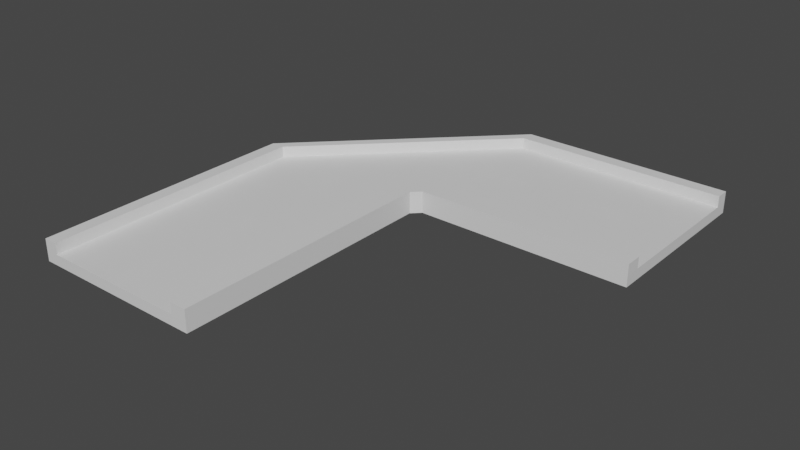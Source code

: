 # Source: CurvedRoad.blend  (saved by Blender 2.91.10; exported with 4.5.12 LTS)
import bpy
from mathutils import Matrix  # noqa: F401  (used for matrix-valued properties, if any)

bpy.ops.wm.read_factory_settings(use_empty=True)
scene = bpy.context.scene
scene.name = 'Scene'

# ---- collections
col_collection = bpy.data.collections.new('Collection'); scene.collection.children.link(col_collection)

# ---- materials (node trees are filled in below, after node groups)
mat_material = bpy.data.materials.new('Material')
mat_material.alpha_threshold = 0.0
mat_material.use_transparent_shadow = False
mat_material.line_color = (0.0, 0.0, 0.0, 1.0)
mat_material_001 = bpy.data.materials.new('Material.001')
mat_material_001.use_transparent_shadow = False
mat_material_002 = bpy.data.materials.new('Material.002')
mat_material_002.use_transparent_shadow = False

# ---- material node trees
mat_material.use_nodes = True; mat_material.node_tree.nodes.clear()
_N = mat_material.node_tree.nodes; _L = mat_material.node_tree.links
n0 = _N.new('ShaderNodeOutputMaterial'); n0.name = 'Material Output'; n0.location = (300, 300)
n1 = _N.new('ShaderNodeBsdfPrincipled'); n1.name = 'Principled BSDF'; n1.location = (10, 300)
n1.distribution = 'GGX'
n1.subsurface_method = 'BURLEY'
n1.inputs[2].default_value = 0.4
n1.inputs[3].default_value = 1.45
n1.inputs[27].default_value = (0.0, 0.0, 0.0, 1.0)
n1.inputs[28].default_value = 1.0
_L.new(n1.outputs[0], n0.inputs[0])
n0.is_active_output = True
mat_material_001.use_nodes = True; mat_material_001.node_tree.nodes.clear()
_N = mat_material_001.node_tree.nodes; _L = mat_material_001.node_tree.links
n0 = _N.new('ShaderNodeBsdfPrincipled'); n0.name = 'Principled BSDF'; n0.location = (10, 300)
n0.distribution = 'GGX'
n0.subsurface_method = 'BURLEY'
n0.inputs[3].default_value = 1.45
n0.inputs[27].default_value = (0.0, 0.0, 0.0, 1.0)
n0.inputs[28].default_value = 1.0
n1 = _N.new('ShaderNodeOutputMaterial'); n1.name = 'Material Output'; n1.location = (300, 300)
_L.new(n0.outputs[0], n1.inputs[0])
n1.is_active_output = True
mat_material_002.use_nodes = True; mat_material_002.node_tree.nodes.clear()
_N = mat_material_002.node_tree.nodes; _L = mat_material_002.node_tree.links
n0 = _N.new('ShaderNodeBsdfPrincipled'); n0.name = 'Principled BSDF'; n0.location = (10, 300)
n0.distribution = 'GGX'
n0.subsurface_method = 'BURLEY'
n0.inputs[3].default_value = 1.45
n0.inputs[27].default_value = (0.0, 0.0, 0.0, 1.0)
n0.inputs[28].default_value = 1.0
n1 = _N.new('ShaderNodeOutputMaterial'); n1.name = 'Material Output'; n1.location = (300, 300)
_L.new(n0.outputs[0], n1.inputs[0])
n1.is_active_output = True

# ---- world
world_world = bpy.data.worlds.new('World'); scene.world = world_world
world_world.use_nodes = True; world_world.node_tree.nodes.clear()
_N = world_world.node_tree.nodes; _L = world_world.node_tree.links
n0 = _N.new('ShaderNodeOutputWorld'); n0.name = 'World Output'; n0.location = (300, 300)
n1 = _N.new('ShaderNodeBackground'); n1.name = 'Background'; n1.location = (10, 300)
n1.inputs[0].default_value = (0.05088, 0.05088, 0.05088, 1.0)
_L.new(n1.outputs[0], n0.inputs[0])
n0.is_active_output = True
world_world.color = (0.05088, 0.05088, 0.05088)
world_world.use_sun_shadow = False
world_world.sun_shadow_jitter_overblur = 0.0

# ---- meshes
me_cube = bpy.data.meshes.new('Cube')
me_cube.from_pydata([(1.0, 1.0, 1.0), (1.0, 1.0, -1.0), (1.0, -1.0, 1.0), (1.0, -1.0, -1.0), (-0.498, -4.094, 1.0), (-0.498, -4.094, -1.0), (0.1686, -4.094, 1.0), (0.1686, -4.094, -1.0), (0.1074, -4.094, -1.0), (1.0, -0.8164, 1.0), (0.1074, -4.094, 1.0), (1.0, -0.8164, -1.0), (-0.4475, -4.094, 1.0), (1.0, 0.8483, -1.0), (-0.4475, -4.094, -1.0), (1.0, 0.8483, 1.0), (1.0, -1.0, 3.067), (0.1686, -4.094, 3.067), (1.0, -0.8164, 3.067), (-0.4475, -4.094, 3.067), (-0.498, -4.094, 3.067), (1.0, 1.0, 3.067), (0.1074, -4.094, 3.067), (1.0, 0.8483, 3.067), (-0.2019, -4.094, -1.0), (1.0, 0.1116, 1.0), (-0.2019, -4.094, 1.0), (1.0, 0.1116, -1.0), (-0.1273, -4.094, -1.0), (1.0, -0.112, 1.0), (-0.1273, -4.094, 1.0), (1.0, -0.112, -1.0), (0.8, 1.0, -1.0), (0.6, 1.0, -1.0), (0.4, 1.0, -1.0), (0.2, 1.0, -1.0), (-0.498, -1.094, -1.0), (-0.498, -1.694, -1.0), (-0.498, -2.294, -1.0), (-0.498, -2.894, -1.0), (-0.498, -3.494, -1.0), (0.8, -1.0, 1.0), (0.6, -1.0, 1.0), (0.4, -1.0, 1.0), (0.2, -1.0, 1.0), (0.1686, -1.094, 1.0), (0.1686, -1.694, 1.0), (0.1686, -2.294, 1.0), (0.1686, -2.894, 1.0), (0.1686, -3.494, 1.0), (0.1686, -3.494, -1.0), (0.1686, -2.894, -1.0), (0.1686, -2.294, -1.0), (0.1686, -1.694, -1.0), (0.1686, -1.094, -1.0), (0.2, -1.0, -1.0), (0.4, -1.0, -1.0), (0.6, -1.0, -1.0), (0.8, -1.0, -1.0), (-0.498, -3.494, 1.0), (-0.498, -2.894, 1.0), (-0.498, -2.294, 1.0), (-0.498, -1.694, 1.0), (-0.498, -1.094, 1.0), (0.2, 1.0, 1.0), (0.4, 1.0, 1.0), (0.6, 1.0, 1.0), (0.8, 1.0, 1.0), (0.8, -0.8164, -1.0), (0.6, -0.8164, -1.0), (0.4, -0.8164, -1.0), (0.2, -0.8164, -1.0), (0.1074, -1.094, -1.0), (0.1074, -1.694, -1.0), (0.1074, -2.294, -1.0), (0.1074, -2.894, -1.0), (0.1074, -3.494, -1.0), (0.1074, -3.494, 1.0), (0.1074, -2.894, 1.0), (0.1074, -2.294, 1.0), (0.1074, -1.694, 1.0), (0.1074, -1.094, 1.0), (0.2, -0.8164, 1.0), (0.4, -0.8164, 1.0), (0.6, -0.8164, 1.0), (0.8, -0.8164, 1.0), (-0.4475, -3.494, 1.0), (-0.4475, -2.894, 1.0), (-0.4475, -2.294, 1.0), (-0.4475, -1.694, 1.0), (-0.4475, -1.094, 1.0), (0.2, 0.8483, 1.0), (0.4, 0.8483, 1.0), (0.6, 0.8483, 1.0), (0.8, 0.8483, 1.0), (0.8, 0.8483, -1.0), (0.6, 0.8483, -1.0), (0.4, 0.8483, -1.0), (0.2, 0.8483, -1.0), (-0.4475, -1.094, -1.0), (-0.4475, -1.694, -1.0), (-0.4475, -2.294, -1.0), (-0.4475, -2.894, -1.0), (-0.4475, -3.494, -1.0), (0.8, -1.0, 3.067), (0.6, -1.0, 3.067), (0.4, -1.0, 3.067), (0.2, -1.0, 3.067), (0.1686, -1.094, 3.067), (0.1686, -1.694, 3.067), (0.1686, -2.294, 3.067), (0.1686, -2.894, 3.067), (0.1686, -3.494, 3.067), (-0.498, -3.494, 3.067), (-0.498, -2.894, 3.067), (-0.498, -2.294, 3.067), (-0.498, -1.694, 3.067), (-0.498, -1.094, 3.067), (0.2, 1.0, 3.067), (0.4, 1.0, 3.067), (0.6, 1.0, 3.067), (0.8, 1.0, 3.067), (0.1074, -3.494, 3.067), (0.1074, -2.894, 3.067), (0.1074, -2.294, 3.067), (0.1074, -1.694, 3.067), (0.1074, -1.094, 3.067), (0.2, -0.8164, 3.067), (0.4, -0.8164, 3.067), (0.6, -0.8164, 3.067), (0.8, -0.8164, 3.067), (-0.4475, -3.494, 3.067), (-0.4475, -2.894, 3.067), (-0.4475, -2.294, 3.067), (-0.4475, -1.694, 3.067), (-0.4475, -1.094, 3.067), (0.2, 0.8483, 3.067), (0.4, 0.8483, 3.067), (0.6, 0.8483, 3.067), (0.8, 0.8483, 3.067), (-0.2019, -3.494, 1.0), (-0.2019, -2.894, 1.0), (-0.2019, -2.294, 1.0), (-0.2019, -1.694, 1.0), (-0.2019, -1.094, 1.0), (0.2, 0.1116, 1.0), (0.4, 0.1116, 1.0), (0.6, 0.1116, 1.0), (0.8, 0.1116, 1.0), (0.8, 0.1116, -1.0), (0.6, 0.1116, -1.0), (0.4, 0.1116, -1.0), (0.2, 0.1116, -1.0), (-0.2019, -1.094, -1.0), (-0.2019, -1.694, -1.0), (-0.2019, -2.294, -1.0), (-0.2019, -2.894, -1.0), (-0.2019, -3.494, -1.0), (-0.1273, -3.494, 1.0), (-0.1273, -2.894, 1.0), (-0.1273, -2.294, 1.0), (-0.1273, -1.694, 1.0), (-0.1273, -1.094, 1.0), (0.2, -0.112, 1.0), (0.4, -0.112, 1.0), (0.6, -0.112, 1.0), (0.8, -0.112, 1.0), (0.8, -0.112, -1.0), (0.6, -0.112, -1.0), (0.4, -0.112, -1.0), (0.2, -0.112, -1.0), (-0.1273, -1.094, -1.0), (-0.1273, -1.694, -1.0), (-0.1273, -2.294, -1.0), (-0.1273, -2.894, -1.0), (-0.1273, -3.494, -1.0)], [], [(77, 10, 22, 122), (50, 49, 6, 7), (14, 12, 4, 5), (68, 11, 3, 58), (11, 9, 2, 3), (32, 67, 0, 1), (31, 29, 9, 11), (167, 31, 11, 68), (7, 6, 10, 8), (158, 30, 10, 77), (59, 4, 20, 113), (32, 1, 13, 95), (1, 0, 15, 13), (24, 26, 12, 14), (122, 22, 17, 112), (113, 20, 19, 131), (41, 2, 16, 104), (94, 15, 23, 139), (4, 12, 19, 20), (2, 9, 18, 16), (10, 6, 17, 22), (15, 0, 21, 23), (28, 30, 26, 24), (86, 12, 26, 140), (95, 13, 27, 149), (13, 15, 25, 27), (8, 10, 30, 28), (140, 26, 30, 158), (149, 27, 31, 167), (27, 25, 29, 31), (24, 157, 175, 28), (157, 156, 174, 175), (156, 155, 173, 174), (155, 154, 172, 173), (154, 153, 171, 172), (153, 152, 170, 171), (152, 151, 169, 170), (151, 150, 168, 169), (150, 149, 167, 168), (25, 148, 166, 29), (148, 147, 165, 166), (147, 146, 164, 165), (146, 145, 163, 164), (145, 144, 162, 163), (144, 143, 161, 162), (143, 142, 160, 161), (142, 141, 159, 160), (141, 140, 158, 159), (14, 103, 157, 24), (103, 102, 156, 157), (102, 101, 155, 156), (101, 100, 154, 155), (100, 99, 153, 154), (99, 98, 152, 153), (98, 97, 151, 152), (97, 96, 150, 151), (96, 95, 149, 150), (15, 94, 148, 25), (94, 93, 147, 148), (93, 92, 146, 147), (92, 91, 145, 146), (91, 90, 144, 145), (90, 89, 143, 144), (89, 88, 142, 143), (88, 87, 141, 142), (87, 86, 140, 141), (12, 86, 131, 19), (86, 87, 132, 131), (87, 88, 133, 132), (88, 89, 134, 133), (89, 90, 135, 134), (90, 91, 136, 135), (91, 92, 137, 136), (92, 93, 138, 137), (93, 94, 139, 138), (6, 49, 112, 17), (49, 48, 111, 112), (48, 47, 110, 111), (47, 46, 109, 110), (46, 45, 108, 109), (45, 44, 107, 108), (44, 43, 106, 107), (43, 42, 105, 106), (42, 41, 104, 105), (21, 121, 139, 23), (121, 120, 138, 139), (120, 119, 137, 138), (119, 118, 136, 137), (118, 117, 135, 136), (117, 116, 134, 135), (116, 115, 133, 134), (115, 114, 132, 133), (114, 113, 131, 132), (18, 130, 104, 16), (130, 129, 105, 104), (129, 128, 106, 105), (128, 127, 107, 106), (127, 126, 108, 107), (126, 125, 109, 108), (125, 124, 110, 109), (124, 123, 111, 110), (123, 122, 112, 111), (5, 40, 103, 14), (40, 39, 102, 103), (39, 38, 101, 102), (38, 37, 100, 101), (37, 36, 99, 100), (36, 35, 98, 99), (35, 34, 97, 98), (34, 33, 96, 97), (33, 32, 95, 96), (0, 67, 121, 21), (67, 66, 120, 121), (66, 65, 119, 120), (65, 64, 118, 119), (64, 63, 117, 118), (63, 62, 116, 117), (62, 61, 115, 116), (61, 60, 114, 115), (60, 59, 113, 114), (29, 166, 85, 9), (166, 165, 84, 85), (165, 164, 83, 84), (164, 163, 82, 83), (163, 162, 81, 82), (162, 161, 80, 81), (161, 160, 79, 80), (160, 159, 78, 79), (159, 158, 77, 78), (28, 175, 76, 8), (175, 174, 75, 76), (174, 173, 74, 75), (173, 172, 73, 74), (172, 171, 72, 73), (171, 170, 71, 72), (170, 169, 70, 71), (169, 168, 69, 70), (168, 167, 68, 69), (5, 4, 59, 40), (40, 59, 60, 39), (39, 60, 61, 38), (38, 61, 62, 37), (37, 62, 63, 36), (36, 63, 64, 35), (35, 64, 65, 34), (34, 65, 66, 33), (33, 66, 67, 32), (8, 76, 50, 7), (76, 75, 51, 50), (75, 74, 52, 51), (74, 73, 53, 52), (73, 72, 54, 53), (72, 71, 55, 54), (71, 70, 56, 55), (70, 69, 57, 56), (69, 68, 58, 57), (3, 2, 41, 58), (58, 41, 42, 57), (57, 42, 43, 56), (56, 43, 44, 55), (55, 44, 45, 54), (54, 45, 46, 53), (53, 46, 47, 52), (52, 47, 48, 51), (51, 48, 49, 50), (9, 85, 130, 18), (85, 84, 129, 130), (84, 83, 128, 129), (83, 82, 127, 128), (82, 81, 126, 127), (81, 80, 125, 126), (80, 79, 124, 125), (79, 78, 123, 124), (78, 77, 122, 123)])
me_cube.polygons.foreach_set('material_index', [1, 0, 0, 0, 0, 0, 0, 0, 0, 0, 1, 0, 0, 0, 1, 1, 1, 1, 0, 1, 1, 1, 0, 0, 0, 0, 0, 2, 0, 0, 0, 0, 0, 0, 0, 0, 0, 0, 0, 0, 2, 0, 2, 0, 2, 0, 2, 0, 0, 0, 0, 0, 0, 0, 0, 0, 0, 0, 0, 0, 0, 0, 0, 0, 0, 0, 1, 1, 1, 1, 1, 1, 1, 1, 1, 1, 1, 1, 1, 1, 1, 1, 1, 1, 1, 1, 1, 1, 1, 1, 1, 1, 1, 1, 1, 1, 1, 1, 1, 1, 1, 1, 0, 0, 0, 0, 0, 0, 0, 0, 0, 1, 1, 1, 1, 1, 1, 1, 1, 1, 0, 0, 0, 0, 0, 0, 0, 0, 0, 0, 0, 0, 0, 0, 0, 0, 0, 0, 0, 0, 0, 0, 0, 0, 0, 0, 0, 0, 0, 0, 0, 0, 0, 0, 0, 0, 0, 0, 0, 0, 0, 0, 0, 0, 0, 1, 1, 1, 1, 1, 1, 1, 1, 1])
_uv = me_cube.uv_layers.new(name='UVMap')
_uv.uv.foreach_set('vector', [0.85, 0.727, 0.875, 0.727, 0.875, 0.727, 0.85, 0.727, 0.375, 0.975, 0.625, 0.975, 0.625, 1.0, 0.375, 1.0, 0.375, 0.231, 0.625, 0.231, 0.625, 0.25, 0.375, 0.25, 0.35, 0.727, 0.375, 0.727, 0.375, 0.75, 0.35, 0.75, 0.375, 0.727, 0.625, 0.727, 0.625, 0.75, 0.375, 0.75, 0.375, 0.475, 0.625, 0.475, 0.625, 0.5, 0.375, 0.5, 0.375, 0.639, 0.625, 0.639, 0.625, 0.727, 0.375, 0.727, 0.35, 0.639, 0.375, 0.639, 0.375, 0.727, 0.35, 0.727, 0.375, 0.0, 0.625, 0.0, 0.625, 0.02295, 0.375, 0.02295, 0.85, 0.639, 0.875, 0.639, 0.875, 0.727, 0.85, 0.727, 0.625, 0.275, 0.625, 0.25, 0.625, 0.25, 0.625, 0.275, 0.35, 0.5, 0.375, 0.5, 0.375, 0.519, 0.35, 0.519, 0.375, 0.5, 0.625, 0.5, 0.625, 0.519, 0.375, 0.519, 0.375, 0.1389, 0.625, 0.1389, 0.625, 0.231, 0.375, 0.231, 0.85, 0.727, 0.875, 0.727, 0.875, 0.75, 0.85, 0.75, 0.85, 0.5, 0.875, 0.5, 0.875, 0.519, 0.85, 0.519, 0.625, 0.775, 0.625, 0.75, 0.625, 0.75, 0.625, 0.775, 0.65, 0.519, 0.625, 0.519, 0.625, 0.519, 0.65, 0.519, 0.625, 0.25, 0.625, 0.231, 0.625, 0.231, 0.625, 0.25, 0.625, 0.75, 0.625, 0.727, 0.625, 0.727, 0.625, 0.75, 0.625, 0.02295, 0.625, 0.0, 0.625, 0.0, 0.625, 0.02295, 0.625, 0.519, 0.625, 0.5, 0.625, 0.5, 0.625, 0.519, 0.375, 0.111, 0.625, 0.111, 0.625, 0.1389, 0.375, 0.1389, 0.85, 0.519, 0.875, 0.519, 0.875, 0.6111, 0.85, 0.6111, 0.35, 0.519, 0.375, 0.519, 0.375, 0.6111, 0.35, 0.6111, 0.375, 0.519, 0.625, 0.519, 0.625, 0.6111, 0.375, 0.6111, 0.375, 0.02295, 0.625, 0.02295, 0.625, 0.111, 0.375, 0.111, 0.85, 0.6111, 0.875, 0.6111, 0.875, 0.639, 0.85, 0.639, 0.35, 0.6111, 0.375, 0.6111, 0.375, 0.639, 0.35, 0.639, 0.375, 0.6111, 0.625, 0.6111, 0.625, 0.639, 0.375, 0.639, 0.125, 0.6111, 0.15, 0.6111, 0.15, 0.639, 0.125, 0.639, 0.15, 0.6111, 0.175, 0.6111, 0.175, 0.639, 0.15, 0.639, 0.175, 0.6111, 0.2, 0.6111, 0.2, 0.639, 0.175, 0.639, 0.2, 0.6111, 0.225, 0.6111, 0.225, 0.639, 0.2, 0.639, 0.225, 0.6111, 0.25, 0.6111, 0.25, 0.639, 0.225, 0.639, 0.25, 0.6111, 0.275, 0.6111, 0.275, 0.639, 0.25, 0.639, 0.275, 0.6111, 0.3, 0.6111, 0.3, 0.639, 0.275, 0.639, 0.3, 0.6111, 0.325, 0.6111, 0.325, 0.639, 0.3, 0.639, 0.325, 0.6111, 0.35, 0.6111, 0.35, 0.639, 0.325, 0.639, 0.625, 0.6111, 0.65, 0.6111, 0.65, 0.639, 0.625, 0.639, 0.65, 0.6111, 0.675, 0.6111, 0.675, 0.639, 0.65, 0.639, 0.675, 0.6111, 0.7, 0.6111, 0.7, 0.639, 0.675, 0.639, 0.7, 0.6111, 0.725, 0.6111, 0.725, 0.639, 0.7, 0.639, 0.725, 0.6111, 0.75, 0.6111, 0.75, 0.639, 0.725, 0.639, 0.75, 0.6111, 0.775, 0.6111, 0.775, 0.639, 0.75, 0.639, 0.775, 0.6111, 0.8, 0.6111, 0.8, 0.639, 0.775, 0.639, 0.8, 0.6111, 0.825, 0.6111, 0.825, 0.639, 0.8, 0.639, 0.825, 0.6111, 0.85, 0.6111, 0.85, 0.639, 0.825, 0.639, 0.125, 0.519, 0.15, 0.519, 0.15, 0.6111, 0.125, 0.6111, 0.15, 0.519, 0.175, 0.519, 0.175, 0.6111, 0.15, 0.6111, 0.175, 0.519, 0.2, 0.519, 0.2, 0.6111, 0.175, 0.6111, 0.2, 0.519, 0.225, 0.519, 0.225, 0.6111, 0.2, 0.6111, 0.225, 0.519, 0.25, 0.519, 0.25, 0.6111, 0.225, 0.6111, 0.25, 0.519, 0.275, 0.519, 0.275, 0.6111, 0.25, 0.6111, 0.275, 0.519, 0.3, 0.519, 0.3, 0.6111, 0.275, 0.6111, 0.3, 0.519, 0.325, 0.519, 0.325, 0.6111, 0.3, 0.6111, 0.325, 0.519, 0.35, 0.519, 0.35, 0.6111, 0.325, 0.6111, 0.625, 0.519, 0.65, 0.519, 0.65, 0.6111, 0.625, 0.6111, 0.65, 0.519, 0.675, 0.519, 0.675, 0.6111, 0.65, 0.6111, 0.675, 0.519, 0.7, 0.519, 0.7, 0.6111, 0.675, 0.6111, 0.7, 0.519, 0.725, 0.519, 0.725, 0.6111, 0.7, 0.6111, 0.725, 0.519, 0.75, 0.519, 0.75, 0.6111, 0.725, 0.6111, 0.75, 0.519, 0.775, 0.519, 0.775, 0.6111, 0.75, 0.6111, 0.775, 0.519, 0.8, 0.519, 0.8, 0.6111, 0.775, 0.6111, 0.8, 0.519, 0.825, 0.519, 0.825, 0.6111, 0.8, 0.6111, 0.825, 0.519, 0.85, 0.519, 0.85, 0.6111, 0.825, 0.6111, 0.875, 0.519, 0.85, 0.519, 0.85, 0.519, 0.875, 0.519, 0.85, 0.519, 0.825, 0.519, 0.825, 0.519, 0.85, 0.519, 0.825, 0.519, 0.8, 0.519, 0.8, 0.519, 0.825, 0.519, 0.8, 0.519, 0.775, 0.519, 0.775, 0.519, 0.8, 0.519, 0.775, 0.519, 0.75, 0.519, 0.75, 0.519, 0.775, 0.519, 0.75, 0.519, 0.725, 0.519, 0.725, 0.519, 0.75, 0.519, 0.725, 0.519, 0.7, 0.519, 0.7, 0.519, 0.725, 0.519, 0.7, 0.519, 0.675, 0.519, 0.675, 0.519, 0.7, 0.519, 0.675, 0.519, 0.65, 0.519, 0.65, 0.519, 0.675, 0.519, 0.625, 1.0, 0.625, 0.975, 0.625, 0.975, 0.625, 1.0, 0.625, 0.975, 0.625, 0.95, 0.625, 0.95, 0.625, 0.975, 0.625, 0.95, 0.625, 0.925, 0.625, 0.925, 0.625, 0.95, 0.625, 0.925, 0.625, 0.9, 0.625, 0.9, 0.625, 0.925, 0.625, 0.9, 0.625, 0.875, 0.625, 0.875, 0.625, 0.9, 0.625, 0.875, 0.625, 0.85, 0.625, 0.85, 0.625, 0.875, 0.625, 0.85, 0.625, 0.825, 0.625, 0.825, 0.625, 0.85, 0.625, 0.825, 0.625, 0.8, 0.625, 0.8, 0.625, 0.825, 0.625, 0.8, 0.625, 0.775, 0.625, 0.775, 0.625, 0.8, 0.625, 0.5, 0.65, 0.5, 0.65, 0.519, 0.625, 0.519, 0.65, 0.5, 0.675, 0.5, 0.675, 0.519, 0.65, 0.519, 0.675, 0.5, 0.7, 0.5, 0.7, 0.519, 0.675, 0.519, 0.7, 0.5, 0.725, 0.5, 0.725, 0.519, 0.7, 0.519, 0.725, 0.5, 0.75, 0.5, 0.75, 0.519, 0.725, 0.519, 0.75, 0.5, 0.775, 0.5, 0.775, 0.519, 0.75, 0.519, 0.775, 0.5, 0.8, 0.5, 0.8, 0.519, 0.775, 0.519, 0.8, 0.5, 0.825, 0.5, 0.825, 0.519, 0.8, 0.519, 0.825, 0.5, 0.85, 0.5, 0.85, 0.519, 0.825, 0.519, 0.625, 0.727, 0.65, 0.727, 0.65, 0.75, 0.625, 0.75, 0.65, 0.727, 0.675, 0.727, 0.675, 0.75, 0.65, 0.75, 0.675, 0.727, 0.7, 0.727, 0.7, 0.75, 0.675, 0.75, 0.7, 0.727, 0.725, 0.727, 0.725, 0.75, 0.7, 0.75, 0.725, 0.727, 0.75, 0.727, 0.75, 0.75, 0.725, 0.75, 0.75, 0.727, 0.775, 0.727, 0.775, 0.75, 0.75, 0.75, 0.775, 0.727, 0.8, 0.727, 0.8, 0.75, 0.775, 0.75, 0.8, 0.727, 0.825, 0.727, 0.825, 0.75, 0.8, 0.75, 0.825, 0.727, 0.85, 0.727, 0.85, 0.75, 0.825, 0.75, 0.125, 0.5, 0.15, 0.5, 0.15, 0.519, 0.125, 0.519, 0.15, 0.5, 0.175, 0.5, 0.175, 0.519, 0.15, 0.519, 0.175, 0.5, 0.2, 0.5, 0.2, 0.519, 0.175, 0.519, 0.2, 0.5, 0.225, 0.5, 0.225, 0.519, 0.2, 0.519, 0.225, 0.5, 0.25, 0.5, 0.25, 0.519, 0.225, 0.519, 0.25, 0.5, 0.275, 0.5, 0.275, 0.519, 0.25, 0.519, 0.275, 0.5, 0.3, 0.5, 0.3, 0.519, 0.275, 0.519, 0.3, 0.5, 0.325, 0.5, 0.325, 0.519, 0.3, 0.519, 0.325, 0.5, 0.35, 0.5, 0.35, 0.519, 0.325, 0.519, 0.625, 0.5, 0.625, 0.475, 0.625, 0.475, 0.625, 0.5, 0.625, 0.475, 0.625, 0.45, 0.625, 0.45, 0.625, 0.475, 0.625, 0.45, 0.625, 0.425, 0.625, 0.425, 0.625, 0.45, 0.625, 0.425, 0.625, 0.4, 0.625, 0.4, 0.625, 0.425, 0.625, 0.4, 0.625, 0.375, 0.625, 0.375, 0.625, 0.4, 0.625, 0.375, 0.625, 0.35, 0.625, 0.35, 0.625, 0.375, 0.625, 0.35, 0.625, 0.325, 0.625, 0.325, 0.625, 0.35, 0.625, 0.325, 0.625, 0.3, 0.625, 0.3, 0.625, 0.325, 0.625, 0.3, 0.625, 0.275, 0.625, 0.275, 0.625, 0.3, 0.625, 0.639, 0.65, 0.639, 0.65, 0.727, 0.625, 0.727, 0.65, 0.639, 0.675, 0.639, 0.675, 0.727, 0.65, 0.727, 0.675, 0.639, 0.7, 0.639, 0.7, 0.727, 0.675, 0.727, 0.7, 0.639, 0.725, 0.639, 0.725, 0.727, 0.7, 0.727, 0.725, 0.639, 0.75, 0.639, 0.75, 0.727, 0.725, 0.727, 0.75, 0.639, 0.775, 0.639, 0.775, 0.727, 0.75, 0.727, 0.775, 0.639, 0.8, 0.639, 0.8, 0.727, 0.775, 0.727, 0.8, 0.639, 0.825, 0.639, 0.825, 0.727, 0.8, 0.727, 0.825, 0.639, 0.85, 0.639, 0.85, 0.727, 0.825, 0.727, 0.125, 0.639, 0.15, 0.639, 0.15, 0.727, 0.125, 0.727, 0.15, 0.639, 0.175, 0.639, 0.175, 0.727, 0.15, 0.727, 0.175, 0.639, 0.2, 0.639, 0.2, 0.727, 0.175, 0.727, 0.2, 0.639, 0.225, 0.639, 0.225, 0.727, 0.2, 0.727, 0.225, 0.639, 0.25, 0.639, 0.25, 0.727, 0.225, 0.727, 0.25, 0.639, 0.275, 0.639, 0.275, 0.727, 0.25, 0.727, 0.275, 0.639, 0.3, 0.639, 0.3, 0.727, 0.275, 0.727, 0.3, 0.639, 0.325, 0.639, 0.325, 0.727, 0.3, 0.727, 0.325, 0.639, 0.35, 0.639, 0.35, 0.727, 0.325, 0.727, 0.375, 0.25, 0.625, 0.25, 0.625, 0.275, 0.375, 0.275, 0.375, 0.275, 0.625, 0.275, 0.625, 0.3, 0.375, 0.3, 0.375, 0.3, 0.625, 0.3, 0.625, 0.325, 0.375, 0.325, 0.375, 0.325, 0.625, 0.325, 0.625, 0.35, 0.375, 0.35, 0.375, 0.35, 0.625, 0.35, 0.625, 0.375, 0.375, 0.375, 0.375, 0.375, 0.625, 0.375, 0.625, 0.4, 0.375, 0.4, 0.375, 0.4, 0.625, 0.4, 0.625, 0.425, 0.375, 0.425, 0.375, 0.425, 0.625, 0.425, 0.625, 0.45, 0.375, 0.45, 0.375, 0.45, 0.625, 0.45, 0.625, 0.475, 0.375, 0.475, 0.125, 0.727, 0.15, 0.727, 0.15, 0.75, 0.125, 0.75, 0.15, 0.727, 0.175, 0.727, 0.175, 0.75, 0.15, 0.75, 0.175, 0.727, 0.2, 0.727, 0.2, 0.75, 0.175, 0.75, 0.2, 0.727, 0.225, 0.727, 0.225, 0.75, 0.2, 0.75, 0.225, 0.727, 0.25, 0.727, 0.25, 0.75, 0.225, 0.75, 0.25, 0.727, 0.275, 0.727, 0.275, 0.75, 0.25, 0.75, 0.275, 0.727, 0.3, 0.727, 0.3, 0.75, 0.275, 0.75, 0.3, 0.727, 0.325, 0.727, 0.325, 0.75, 0.3, 0.75, 0.325, 0.727, 0.35, 0.727, 0.35, 0.75, 0.325, 0.75, 0.375, 0.75, 0.625, 0.75, 0.625, 0.775, 0.375, 0.775, 0.375, 0.775, 0.625, 0.775, 0.625, 0.8, 0.375, 0.8, 0.375, 0.8, 0.625, 0.8, 0.625, 0.825, 0.375, 0.825, 0.375, 0.825, 0.625, 0.825, 0.625, 0.85, 0.375, 0.85, 0.375, 0.85, 0.625, 0.85, 0.625, 0.875, 0.375, 0.875, 0.375, 0.875, 0.625, 0.875, 0.625, 0.9, 0.375, 0.9, 0.375, 0.9, 0.625, 0.9, 0.625, 0.925, 0.375, 0.925, 0.375, 0.925, 0.625, 0.925, 0.625, 0.95, 0.375, 0.95, 0.375, 0.95, 0.625, 0.95, 0.625, 0.975, 0.375, 0.975, 0.625, 0.727, 0.65, 0.727, 0.65, 0.727, 0.625, 0.727, 0.65, 0.727, 0.675, 0.727, 0.675, 0.727, 0.65, 0.727, 0.675, 0.727, 0.7, 0.727, 0.7, 0.727, 0.675, 0.727, 0.7, 0.727, 0.725, 0.727, 0.725, 0.727, 0.7, 0.727, 0.725, 0.727, 0.75, 0.727, 0.75, 0.727, 0.725, 0.727, 0.75, 0.727, 0.775, 0.727, 0.775, 0.727, 0.75, 0.727, 0.775, 0.727, 0.8, 0.727, 0.8, 0.727, 0.775, 0.727, 0.8, 0.727, 0.825, 0.727, 0.825, 0.727, 0.8, 0.727, 0.825, 0.727, 0.85, 0.727, 0.85, 0.727, 0.825, 0.727])
me_cube.materials.append(mat_material)
me_cube.materials.append(mat_material_001)
me_cube.materials.append(mat_material_002)
me_cube.use_remesh_preserve_volume = False
me_cube.use_remesh_preserve_attributes = False
me_cube.use_mirror_vertex_groups = False
me_cube.update()

# ---- objects
ob_cube = bpy.data.objects.new('Cube', me_cube)

# ---- transforms, parenting, visibility, modifiers, constraints
ob_cube.location = (0.0, 0.0, 0.0)
ob_cube.scale = (15.0, 5.0, 0.3007)
ob_cube.lock_rotations_4d = False
ob_cube.empty_display_type = 'ARROWS'
ob_cube.lineart.crease_threshold = 0.0

# ---- collection membership
col_collection.objects.link(ob_cube)

# ---- scene / render settings (as saved in the file)
scene.frame_start = 1; scene.frame_end = 250; scene.frame_set(1)
scene.render.engine = 'BLENDER_EEVEE_NEXT'
scene.cycles.use_denoising = False
scene.cycles.samples = 128
scene.cycles.sampling_pattern = 'TABULATED_SOBOL'
scene.cycles.use_adaptive_sampling = False
scene.cycles.use_light_tree = False
scene.view_settings.view_transform = 'Filmic'
bpy.context.view_layer.update()

# ---- added for rendering (the .blend has no active camera and no usable light): camera, sun
cam_auto = bpy.data.cameras.new('AutoCamera')
cam_auto.lens = 50.0
cam_auto.sensor_width = 36.0
cam_auto.clip_end = 1000.0
ob_auto_camera = bpy.data.objects.new('AutoCamera', cam_auto)
scene.collection.objects.link(ob_auto_camera)
ob_auto_camera.location = (35.2109, -45.4704, 25.4676)
ob_auto_camera.rotation_euler = (1.09748, -7.21219e-08, 0.694738)
scene.camera = ob_auto_camera
light_auto_sun = bpy.data.lights.new('AutoSun', 'SUN')
light_auto_sun.energy = 3.0
light_auto_sun.angle = 0.0523599
ob_auto_sun = bpy.data.objects.new('AutoSun', light_auto_sun)
scene.collection.objects.link(ob_auto_sun)
ob_auto_sun.rotation_euler = (0.872665, 0.174533, 0.523599)
bpy.context.view_layer.update()
